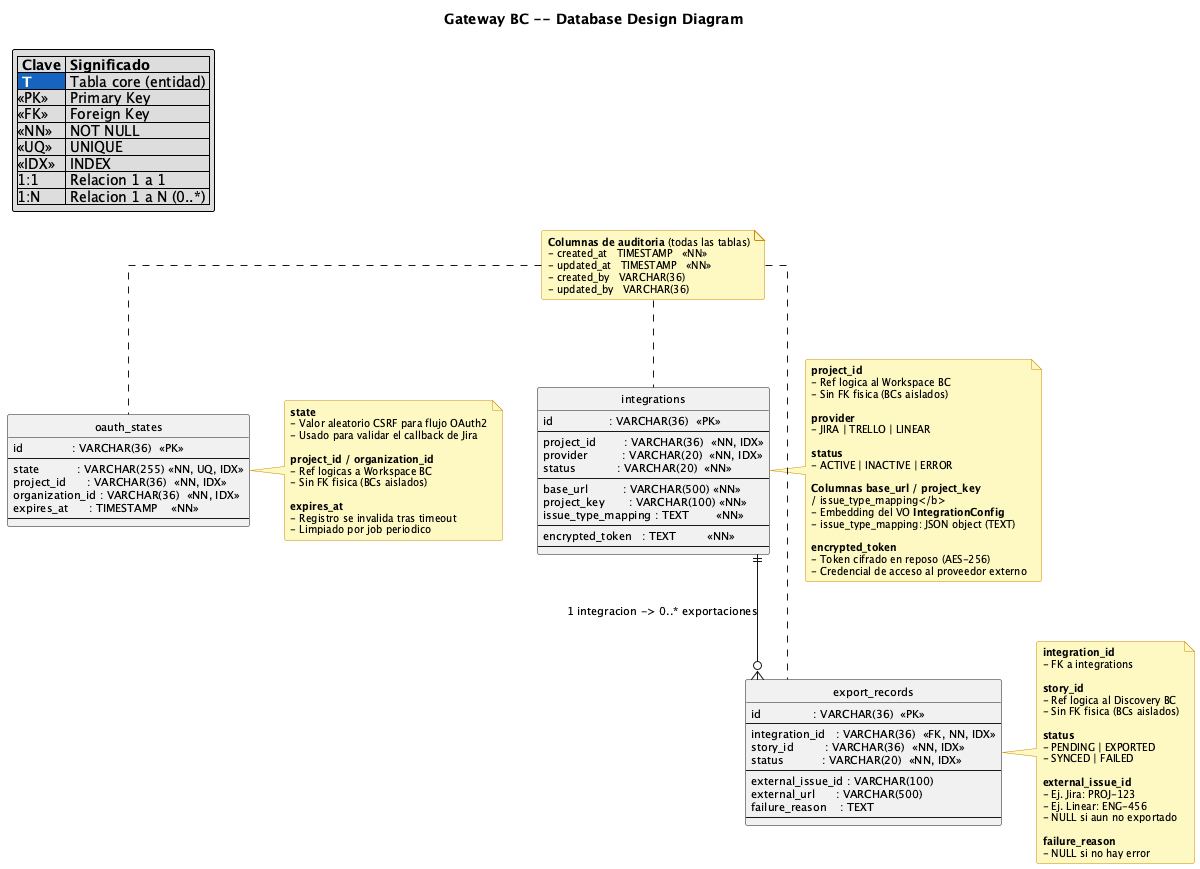

The diagram above was rendered by PlantUML. Its source (embedded in the PNG):
@startuml gateway-database
!include ../styles/reqsai-database-style.puml

title Gateway BC -- Database Design Diagram

legend top left
  |= Clave |= Significado |
  |<$REQSAI_BLUE_800><color:#FFFFFF><b> T </b></color>| Tabla core (entidad) |
  |<<PK>>| Primary Key |
  |<<FK>>| Foreign Key |
  |<<NN>>| NOT NULL |
  |<<UQ>>| UNIQUE |
  |<<IDX>>| INDEX |
  |1:1| Relacion 1 a 1 |
  |1:N| Relacion 1 a N (0..*) |
endlegend

note as auditNote
  <b>Columnas de auditoria</b> (todas las tablas)
  - created_at   TIMESTAMP   <<NN>>
  - updated_at   TIMESTAMP   <<NN>>
  - created_by   VARCHAR(36)
  - updated_by   VARCHAR(36)
end note

' ── Table: oauth_states ──────────────────────────────────────────────
CORE(oauth_states) {
  id              : VARCHAR(36)  <<PK>>
  --
  state           : VARCHAR(255) <<NN, UQ, IDX>>
  project_id      : VARCHAR(36)  <<NN, IDX>>
  organization_id : VARCHAR(36)  <<NN, IDX>>
  expires_at      : TIMESTAMP    <<NN>>
  --
}

note right of oauth_states
  <b>state</b>
  - Valor aleatorio CSRF para flujo OAuth2
  - Usado para validar el callback de Jira

  <b>project_id / organization_id</b>
  - Ref logicas a Workspace BC
  - Sin FK fisica (BCs aislados)

  <b>expires_at</b>
  - Registro se invalida tras timeout
  - Limpiado por job periodico
end note

' ── Table: integrations ──────────────────────────────────────────────
CORE(integrations) {
  id                : VARCHAR(36)  <<PK>>
  --
  project_id        : VARCHAR(36)  <<NN, IDX>>
  provider          : VARCHAR(20)  <<NN, IDX>>
  status            : VARCHAR(20)  <<NN>>
  --
  base_url          : VARCHAR(500) <<NN>>
  project_key       : VARCHAR(100) <<NN>>
  issue_type_mapping : TEXT        <<NN>>
  --
  encrypted_token   : TEXT         <<NN>>
  --
}

note right of integrations
  <b>project_id</b>
  - Ref logica al Workspace BC
  - Sin FK fisica (BCs aislados)

  <b>provider</b>
  - JIRA | TRELLO | LINEAR

  <b>status</b>
  - ACTIVE | INACTIVE | ERROR

  <b>Columnas base_url / project_key
  / issue_type_mapping</b>
  - Embedding del VO <b>IntegrationConfig</b>
  - issue_type_mapping: JSON object (TEXT)

  <b>encrypted_token</b>
  - Token cifrado en reposo (AES-256)
  - Credencial de acceso al proveedor externo
end note

' ── Table: export_records ────────────────────────────────────────────
CORE(export_records) {
  id               : VARCHAR(36)  <<PK>>
  --
  integration_id   : VARCHAR(36)  <<FK, NN, IDX>>
  story_id         : VARCHAR(36)  <<NN, IDX>>
  status           : VARCHAR(20)  <<NN, IDX>>
  --
  external_issue_id : VARCHAR(100)
  external_url      : VARCHAR(500)
  failure_reason    : TEXT
  --
}

note right of export_records
  <b>integration_id</b>
  - FK a integrations

  <b>story_id</b>
  - Ref logica al Discovery BC
  - Sin FK fisica (BCs aislados)

  <b>status</b>
  - PENDING | EXPORTED
  - SYNCED | FAILED

  <b>external_issue_id</b>
  - Ej. Jira: PROJ-123
  - Ej. Linear: ENG-456
  - NULL si aun no exportado

  <b>failure_reason</b>
  - NULL si no hay error
end note

' ── Relationships ────────────────────────────────────────────────────
integrations ||--o{ export_records : "1 integracion -> 0..* exportaciones"

auditNote .. oauth_states
auditNote .. integrations
auditNote .. export_records

@enduml